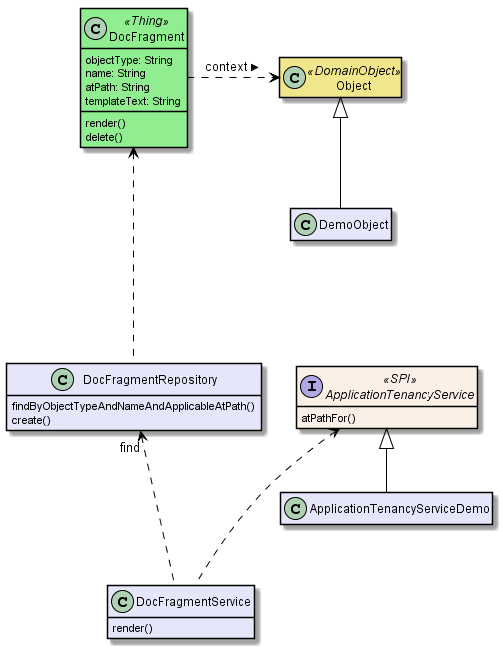

The diagram above was rendered by PlantUML. Its source (embedded in the PNG):
@startuml
skinparam class {
	BackgroundColor<<PPT>> LightGreen
	BackgroundColor<<Party>> LightGreen
	BackgroundColor<<Place>> LightGreen
	BackgroundColor<<Thing>> LightGreen
	BackgroundColor<<Role>> Khaki
	BackgroundColor<<Desc>> LightSkyBlue
	BackgroundColor<<MI>> LightPink
	BackgroundColor<<MomentOfTime>> LightPink
	BackgroundColor<<IntervalOfTime>> LightPink
	BackgroundColor<<SPI>> Linen
	BackgroundColor Lavender
	ArrowColor Black
	BorderColor Black

	BackgroundColor<<DomainObject>> Khaki
}

hide members
show DocFragment fields
show DocFragment methods
show ApplicationTenancyService methods
show DocFragmentService methods
show DocFragmentRepository methods

class Object<<DomainObject>> {
}

class DocFragment<<Thing>> {
    objectType: String
    name: String
    atPath: String
    templateText: String
    render()
    delete()
}

class DocFragmentRepository {
    findByObjectTypeAndNameAndApplicableAtPath()
    create()
}

interface ApplicationTenancyService<<SPI>> {
    atPathFor()
}

class ApplicationTenancyServiceDemo {
}
class DemoObject {
}
class DocFragmentService {
    render()
}

DocFragment <-.-- DocFragmentRepository
DocFragmentRepository "find" <-.- DocFragmentService
ApplicationTenancyService  <-.- DocFragmentService

ApplicationTenancyService ^-- ApplicationTenancyServiceDemo


Object ^-down- DemoObject

DocFragment -.right-.-> Object: > context
@enduml